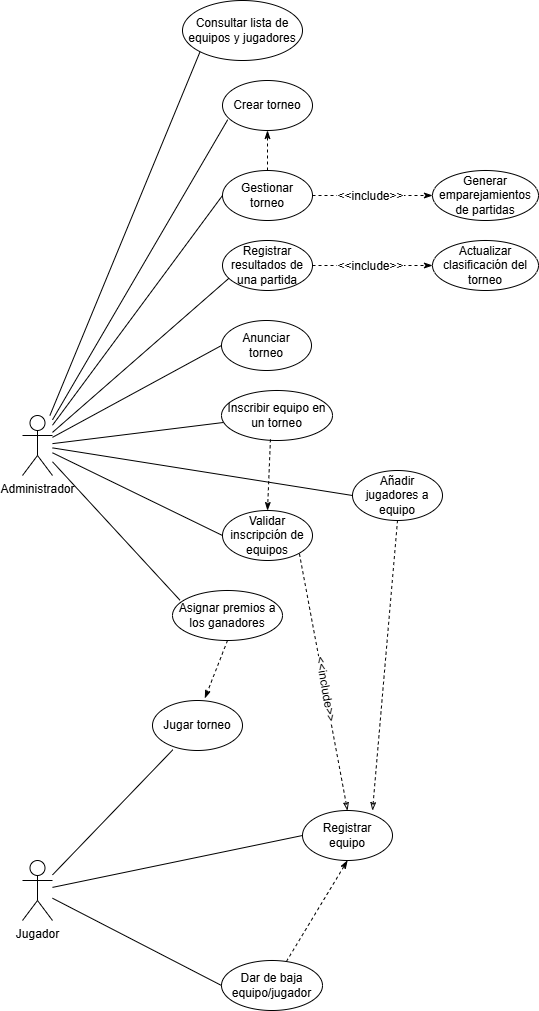

The diagram above was exported from draw.io. Its source (the exported page's mxGraphModel, read from the mxfile embedded in the PNG):
<mxGraphModel dx="580" dy="1688" grid="1" gridSize="10" guides="1" tooltips="1" connect="1" arrows="1" fold="1" page="1" pageScale="1" pageWidth="827" pageHeight="1169" math="0" shadow="0">
  <root>
    <mxCell id="0" />
    <mxCell id="1" parent="0" />
    <mxCell id="9L2o1WurOZ1cvX9q4o1D-1" value="Administrador" style="shape=umlActor;verticalLabelPosition=bottom;verticalAlign=top;html=1;outlineConnect=0;" parent="1" vertex="1">
      <mxGeometry x="170" y="375" width="30" height="60" as="geometry" />
    </mxCell>
    <mxCell id="9L2o1WurOZ1cvX9q4o1D-2" value="Jugador" style="shape=umlActor;verticalLabelPosition=bottom;verticalAlign=top;html=1;outlineConnect=0;" parent="1" vertex="1">
      <mxGeometry x="170" y="820" width="30" height="60" as="geometry" />
    </mxCell>
    <mxCell id="9L2o1WurOZ1cvX9q4o1D-5" value="Crear torneo" style="ellipse;whiteSpace=wrap;html=1;" parent="1" vertex="1">
      <mxGeometry x="370" y="40" width="90" height="50" as="geometry" />
    </mxCell>
    <mxCell id="9L2o1WurOZ1cvX9q4o1D-7" value="Registrar&lt;div&gt;equipo&lt;/div&gt;" style="ellipse;whiteSpace=wrap;html=1;" parent="1" vertex="1">
      <mxGeometry x="450" y="770" width="90" height="50" as="geometry" />
    </mxCell>
    <mxCell id="9L2o1WurOZ1cvX9q4o1D-8" value="Jugar torneo" style="ellipse;whiteSpace=wrap;html=1;" parent="1" vertex="1">
      <mxGeometry x="300" y="660" width="90" height="50" as="geometry" />
    </mxCell>
    <mxCell id="9L2o1WurOZ1cvX9q4o1D-9" value="Gestionar torneo" style="ellipse;whiteSpace=wrap;html=1;" parent="1" vertex="1">
      <mxGeometry x="370" y="130" width="90" height="50" as="geometry" />
    </mxCell>
    <mxCell id="9L2o1WurOZ1cvX9q4o1D-10" value="Asignar premios a los ganadores" style="ellipse;whiteSpace=wrap;html=1;" parent="1" vertex="1">
      <mxGeometry x="320" y="550" width="110" height="50" as="geometry" />
    </mxCell>
    <mxCell id="9L2o1WurOZ1cvX9q4o1D-11" value="Dar de baja&lt;div&gt;equipo/jugador&lt;/div&gt;" style="ellipse;whiteSpace=wrap;html=1;" parent="1" vertex="1">
      <mxGeometry x="369" y="920" width="101" height="50" as="geometry" />
    </mxCell>
    <mxCell id="9L2o1WurOZ1cvX9q4o1D-12" value="" style="endArrow=none;html=1;rounded=0;entryX=0.058;entryY=0.784;entryDx=0;entryDy=0;entryPerimeter=0;startFill=0;" parent="1" source="9L2o1WurOZ1cvX9q4o1D-1" target="9L2o1WurOZ1cvX9q4o1D-5" edge="1">
      <mxGeometry width="50" height="50" relative="1" as="geometry">
        <mxPoint x="280" y="530" as="sourcePoint" />
        <mxPoint x="610" y="610" as="targetPoint" />
      </mxGeometry>
    </mxCell>
    <mxCell id="9L2o1WurOZ1cvX9q4o1D-13" value="" style="endArrow=none;html=1;rounded=0;entryX=0;entryY=0.5;entryDx=0;entryDy=0;startFill=0;" parent="1" source="9L2o1WurOZ1cvX9q4o1D-1" target="9L2o1WurOZ1cvX9q4o1D-9" edge="1">
      <mxGeometry width="50" height="50" relative="1" as="geometry">
        <mxPoint x="280" y="530" as="sourcePoint" />
        <mxPoint x="385" y="459" as="targetPoint" />
      </mxGeometry>
    </mxCell>
    <mxCell id="9L2o1WurOZ1cvX9q4o1D-14" value="" style="endArrow=none;html=1;rounded=0;entryX=0.067;entryY=0.192;entryDx=0;entryDy=0;startFill=0;entryPerimeter=0;" parent="1" source="9L2o1WurOZ1cvX9q4o1D-1" target="9L2o1WurOZ1cvX9q4o1D-10" edge="1">
      <mxGeometry width="50" height="50" relative="1" as="geometry">
        <mxPoint x="260" y="470" as="sourcePoint" />
        <mxPoint x="380" y="515" as="targetPoint" />
      </mxGeometry>
    </mxCell>
    <mxCell id="9L2o1WurOZ1cvX9q4o1D-15" value="" style="endArrow=none;html=1;rounded=0;startFill=0;entryX=0.227;entryY=0.984;entryDx=0;entryDy=0;entryPerimeter=0;" parent="1" source="9L2o1WurOZ1cvX9q4o1D-2" target="9L2o1WurOZ1cvX9q4o1D-8" edge="1">
      <mxGeometry width="50" height="50" relative="1" as="geometry">
        <mxPoint x="270" y="849.17" as="sourcePoint" />
        <mxPoint x="370" y="789.17" as="targetPoint" />
      </mxGeometry>
    </mxCell>
    <mxCell id="9L2o1WurOZ1cvX9q4o1D-16" value="" style="endArrow=none;html=1;rounded=0;startFill=0;entryX=0;entryY=0.5;entryDx=0;entryDy=0;" parent="1" source="9L2o1WurOZ1cvX9q4o1D-2" target="9L2o1WurOZ1cvX9q4o1D-7" edge="1">
      <mxGeometry width="50" height="50" relative="1" as="geometry">
        <mxPoint x="270" y="849.17" as="sourcePoint" />
        <mxPoint x="380" y="799.17" as="targetPoint" />
      </mxGeometry>
    </mxCell>
    <mxCell id="9L2o1WurOZ1cvX9q4o1D-17" value="" style="endArrow=none;html=1;rounded=0;startFill=0;entryX=0;entryY=0.5;entryDx=0;entryDy=0;" parent="1" source="9L2o1WurOZ1cvX9q4o1D-2" target="9L2o1WurOZ1cvX9q4o1D-11" edge="1">
      <mxGeometry width="50" height="50" relative="1" as="geometry">
        <mxPoint x="270" y="849.17" as="sourcePoint" />
        <mxPoint x="380" y="859.17" as="targetPoint" />
      </mxGeometry>
    </mxCell>
    <mxCell id="9L2o1WurOZ1cvX9q4o1D-21" value="" style="endArrow=classicThin;html=1;rounded=0;entryX=0.5;entryY=1;entryDx=0;entryDy=0;dashed=1;endFill=1;" parent="1" source="9L2o1WurOZ1cvX9q4o1D-11" target="9L2o1WurOZ1cvX9q4o1D-7" edge="1">
      <mxGeometry width="50" height="50" relative="1" as="geometry">
        <mxPoint x="410" y="879.17" as="sourcePoint" />
        <mxPoint x="410" y="864.17" as="targetPoint" />
      </mxGeometry>
    </mxCell>
    <mxCell id="9L2o1WurOZ1cvX9q4o1D-23" value="" style="endArrow=classicThin;html=1;rounded=0;exitX=0.5;exitY=0;exitDx=0;exitDy=0;entryX=0.5;entryY=1;entryDx=0;entryDy=0;dashed=1;endFill=1;" parent="1" source="9L2o1WurOZ1cvX9q4o1D-9" target="9L2o1WurOZ1cvX9q4o1D-5" edge="1">
      <mxGeometry width="50" height="50" relative="1" as="geometry">
        <mxPoint x="410" y="210" as="sourcePoint" />
        <mxPoint x="410" y="195" as="targetPoint" />
      </mxGeometry>
    </mxCell>
    <mxCell id="9L2o1WurOZ1cvX9q4o1D-24" value="Validar inscripción de equipos" style="ellipse;whiteSpace=wrap;html=1;" parent="1" vertex="1">
      <mxGeometry x="370" y="470" width="90" height="50" as="geometry" />
    </mxCell>
    <mxCell id="9L2o1WurOZ1cvX9q4o1D-25" value="" style="endArrow=none;html=1;rounded=0;exitX=0.5;exitY=0;exitDx=0;exitDy=0;dashed=1;endFill=1;startArrow=classicThin;startFill=0;entryX=1;entryY=1;entryDx=0;entryDy=0;" parent="1" source="9L2o1WurOZ1cvX9q4o1D-7" target="9L2o1WurOZ1cvX9q4o1D-24" edge="1">
      <mxGeometry width="50" height="50" relative="1" as="geometry">
        <mxPoint x="510" y="620" as="sourcePoint" />
        <mxPoint x="510" y="600" as="targetPoint" />
      </mxGeometry>
    </mxCell>
    <mxCell id="9L2o1WurOZ1cvX9q4o1D-27" value="&amp;lt;&amp;lt;include&amp;gt;&amp;gt;" style="edgeLabel;html=1;align=center;verticalAlign=middle;resizable=0;points=[];rotation=80;fontSize=12;" parent="9L2o1WurOZ1cvX9q4o1D-25" vertex="1" connectable="0">
      <mxGeometry x="-0.0576" y="-1" relative="1" as="geometry">
        <mxPoint y="-1" as="offset" />
      </mxGeometry>
    </mxCell>
    <mxCell id="9L2o1WurOZ1cvX9q4o1D-30" value="" style="endArrow=classicThin;html=1;rounded=0;exitX=0.5;exitY=1;exitDx=0;exitDy=0;entryX=0.582;entryY=-0.044;entryDx=0;entryDy=0;dashed=1;endFill=1;entryPerimeter=0;" parent="1" source="9L2o1WurOZ1cvX9q4o1D-10" target="9L2o1WurOZ1cvX9q4o1D-8" edge="1">
      <mxGeometry width="50" height="50" relative="1" as="geometry">
        <mxPoint x="500" y="550" as="sourcePoint" />
        <mxPoint x="500" y="520" as="targetPoint" />
      </mxGeometry>
    </mxCell>
    <mxCell id="9L2o1WurOZ1cvX9q4o1D-31" value="Generar emparejamientos de partidas" style="ellipse;whiteSpace=wrap;html=1;" parent="1" vertex="1">
      <mxGeometry x="580" y="130" width="106" height="50" as="geometry" />
    </mxCell>
    <mxCell id="9L2o1WurOZ1cvX9q4o1D-32" value="" style="endArrow=classicThin;html=1;rounded=0;exitX=1;exitY=0.5;exitDx=0;exitDy=0;dashed=1;endFill=1;entryX=0;entryY=0.5;entryDx=0;entryDy=0;" parent="1" source="9L2o1WurOZ1cvX9q4o1D-9" target="9L2o1WurOZ1cvX9q4o1D-31" edge="1">
      <mxGeometry width="50" height="50" relative="1" as="geometry">
        <mxPoint x="550" y="240" as="sourcePoint" />
        <mxPoint x="580" y="190" as="targetPoint" />
      </mxGeometry>
    </mxCell>
    <mxCell id="9L2o1WurOZ1cvX9q4o1D-33" value="&amp;lt;&amp;lt;include&amp;gt;&amp;gt;" style="edgeLabel;html=1;align=center;verticalAlign=middle;resizable=0;points=[];rotation=0;fontSize=12;" parent="9L2o1WurOZ1cvX9q4o1D-32" vertex="1" connectable="0">
      <mxGeometry x="-0.0576" y="-1" relative="1" as="geometry">
        <mxPoint y="-1" as="offset" />
      </mxGeometry>
    </mxCell>
    <mxCell id="9L2o1WurOZ1cvX9q4o1D-34" value="Anunciar&lt;div&gt;torneo&lt;/div&gt;" style="ellipse;whiteSpace=wrap;html=1;" parent="1" vertex="1">
      <mxGeometry x="369" y="280" width="90" height="50" as="geometry" />
    </mxCell>
    <mxCell id="9L2o1WurOZ1cvX9q4o1D-35" value="" style="endArrow=none;html=1;rounded=0;entryX=0;entryY=0.5;entryDx=0;entryDy=0;startFill=0;" parent="1" source="9L2o1WurOZ1cvX9q4o1D-1" target="9L2o1WurOZ1cvX9q4o1D-34" edge="1">
      <mxGeometry width="50" height="50" relative="1" as="geometry">
        <mxPoint x="280" y="530" as="sourcePoint" />
        <mxPoint x="380" y="435" as="targetPoint" />
      </mxGeometry>
    </mxCell>
    <mxCell id="9L2o1WurOZ1cvX9q4o1D-38" value="" style="endArrow=none;html=1;rounded=0;entryX=0.5;entryY=1;entryDx=0;entryDy=0;dashed=1;endFill=1;startArrow=classicThin;startFill=0;exitX=0.778;exitY=0;exitDx=0;exitDy=0;exitPerimeter=0;" parent="1" source="9L2o1WurOZ1cvX9q4o1D-7" target="9L2o1WurOZ1cvX9q4o1D-41" edge="1">
      <mxGeometry width="50" height="50" relative="1" as="geometry">
        <mxPoint x="550" y="830" as="sourcePoint" />
        <mxPoint x="594.5" y="520" as="targetPoint" />
      </mxGeometry>
    </mxCell>
    <mxCell id="9L2o1WurOZ1cvX9q4o1D-40" value="" style="endArrow=none;html=1;rounded=0;entryX=0;entryY=0.5;entryDx=0;entryDy=0;startFill=0;" parent="1" source="9L2o1WurOZ1cvX9q4o1D-1" target="9L2o1WurOZ1cvX9q4o1D-24" edge="1">
      <mxGeometry width="50" height="50" relative="1" as="geometry">
        <mxPoint x="330" y="480" as="sourcePoint" />
        <mxPoint x="410" y="442" as="targetPoint" />
      </mxGeometry>
    </mxCell>
    <mxCell id="9L2o1WurOZ1cvX9q4o1D-41" value="Añadir jugadores a equipo" style="ellipse;whiteSpace=wrap;html=1;" parent="1" vertex="1">
      <mxGeometry x="500" y="430" width="90" height="50" as="geometry" />
    </mxCell>
    <mxCell id="9L2o1WurOZ1cvX9q4o1D-42" value="" style="endArrow=none;html=1;rounded=0;entryX=0;entryY=0.5;entryDx=0;entryDy=0;startFill=0;" parent="1" source="9L2o1WurOZ1cvX9q4o1D-1" target="9L2o1WurOZ1cvX9q4o1D-41" edge="1">
      <mxGeometry width="50" height="50" relative="1" as="geometry">
        <mxPoint x="350" y="450" as="sourcePoint" />
        <mxPoint x="480" y="481" as="targetPoint" />
      </mxGeometry>
    </mxCell>
    <mxCell id="9L2o1WurOZ1cvX9q4o1D-43" value="Consultar lista de equipos y jugadores" style="ellipse;whiteSpace=wrap;html=1;" parent="1" vertex="1">
      <mxGeometry x="330" y="-40" width="120" height="60" as="geometry" />
    </mxCell>
    <mxCell id="9L2o1WurOZ1cvX9q4o1D-44" value="" style="endArrow=none;html=1;rounded=0;entryX=0;entryY=1;entryDx=0;entryDy=0;startFill=0;" parent="1" source="9L2o1WurOZ1cvX9q4o1D-1" target="9L2o1WurOZ1cvX9q4o1D-43" edge="1">
      <mxGeometry width="50" height="50" relative="1" as="geometry">
        <mxPoint x="240" y="270" as="sourcePoint" />
        <mxPoint x="415" y="126" as="targetPoint" />
      </mxGeometry>
    </mxCell>
    <mxCell id="ikDkzEK7xSO2fcBeuQrB-1" value="Inscribir equipo en un torneo" style="ellipse;whiteSpace=wrap;html=1;" vertex="1" parent="1">
      <mxGeometry x="369" y="350" width="111" height="50" as="geometry" />
    </mxCell>
    <mxCell id="ikDkzEK7xSO2fcBeuQrB-2" value="" style="endArrow=none;html=1;rounded=0;entryX=0.016;entryY=0.64;entryDx=0;entryDy=0;startFill=0;entryPerimeter=0;" edge="1" parent="1" source="9L2o1WurOZ1cvX9q4o1D-1" target="ikDkzEK7xSO2fcBeuQrB-1">
      <mxGeometry width="50" height="50" relative="1" as="geometry">
        <mxPoint x="340" y="390" as="sourcePoint" />
        <mxPoint x="640" y="438" as="targetPoint" />
      </mxGeometry>
    </mxCell>
    <mxCell id="ikDkzEK7xSO2fcBeuQrB-3" value="" style="endArrow=classicThin;html=1;rounded=0;exitX=0.441;exitY=0.976;exitDx=0;exitDy=0;entryX=0.5;entryY=0;entryDx=0;entryDy=0;dashed=1;endFill=1;exitPerimeter=0;" edge="1" parent="1" source="ikDkzEK7xSO2fcBeuQrB-1" target="9L2o1WurOZ1cvX9q4o1D-24">
      <mxGeometry width="50" height="50" relative="1" as="geometry">
        <mxPoint x="430" y="420" as="sourcePoint" />
        <mxPoint x="413" y="480" as="targetPoint" />
      </mxGeometry>
    </mxCell>
    <mxCell id="ikDkzEK7xSO2fcBeuQrB-4" value="Registrar resultados de una partida" style="ellipse;whiteSpace=wrap;html=1;" vertex="1" parent="1">
      <mxGeometry x="370" y="200" width="90" height="50" as="geometry" />
    </mxCell>
    <mxCell id="ikDkzEK7xSO2fcBeuQrB-5" value="" style="endArrow=none;html=1;rounded=0;entryX=0.071;entryY=0.756;entryDx=0;entryDy=0;startFill=0;entryPerimeter=0;" edge="1" parent="1" source="9L2o1WurOZ1cvX9q4o1D-1" target="ikDkzEK7xSO2fcBeuQrB-4">
      <mxGeometry width="50" height="50" relative="1" as="geometry">
        <mxPoint x="320" y="270" as="sourcePoint" />
        <mxPoint x="490" y="40" as="targetPoint" />
      </mxGeometry>
    </mxCell>
    <mxCell id="ikDkzEK7xSO2fcBeuQrB-6" value="Actualizar clasificación del torneo" style="ellipse;whiteSpace=wrap;html=1;" vertex="1" parent="1">
      <mxGeometry x="580" y="200" width="106" height="50" as="geometry" />
    </mxCell>
    <mxCell id="ikDkzEK7xSO2fcBeuQrB-7" value="" style="endArrow=classicThin;html=1;rounded=0;exitX=1;exitY=0.5;exitDx=0;exitDy=0;dashed=1;endFill=1;" edge="1" parent="1" source="ikDkzEK7xSO2fcBeuQrB-4" target="ikDkzEK7xSO2fcBeuQrB-6">
      <mxGeometry width="50" height="50" relative="1" as="geometry">
        <mxPoint x="500" y="250" as="sourcePoint" />
        <mxPoint x="620" y="250" as="targetPoint" />
      </mxGeometry>
    </mxCell>
    <mxCell id="ikDkzEK7xSO2fcBeuQrB-8" value="&amp;lt;&amp;lt;include&amp;gt;&amp;gt;" style="edgeLabel;html=1;align=center;verticalAlign=middle;resizable=0;points=[];rotation=0;fontSize=12;" vertex="1" connectable="0" parent="ikDkzEK7xSO2fcBeuQrB-7">
      <mxGeometry x="-0.0576" y="-1" relative="1" as="geometry">
        <mxPoint y="-1" as="offset" />
      </mxGeometry>
    </mxCell>
  </root>
</mxGraphModel>